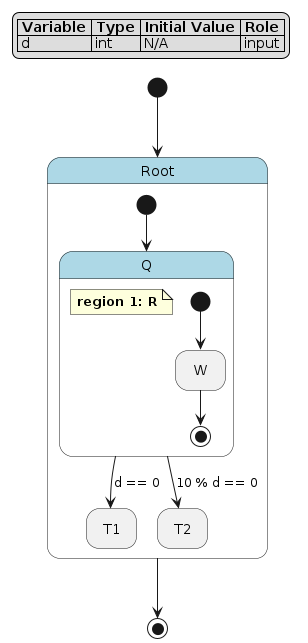

The diagram above was rendered by PlantUML. Its source (embedded in the PNG):
@startuml
hide empty description

skinparam state {
  BackgroundColor<<pseudo>> LightGray
  BackgroundColor<<composite>> LightBlue
  BorderColor<<pseudo>> Gray
  FontStyle<<pseudo>> italic
}

legend top left
|= Variable |= Type |= Initial Value |= Role |
| d | int | N/A | input |
endlegend

state "Root" as root <<composite>> {
    state "Q" as root__q <<composite>> {
        note as root__q__r
            **region 1: R**
        end note
        state "W" as root__q__r__w
        [*] --> root__q__r__w
        root__q__r__w --> [*]
    }
    state "T1" as root__t1
    state "T2" as root__t2
    [*] --> root__q
    root__q --> root__t1 : d == 0
    root__q --> root__t2 : 10 % d == 0
}
[*] --> root
root --> [*]
@enduml